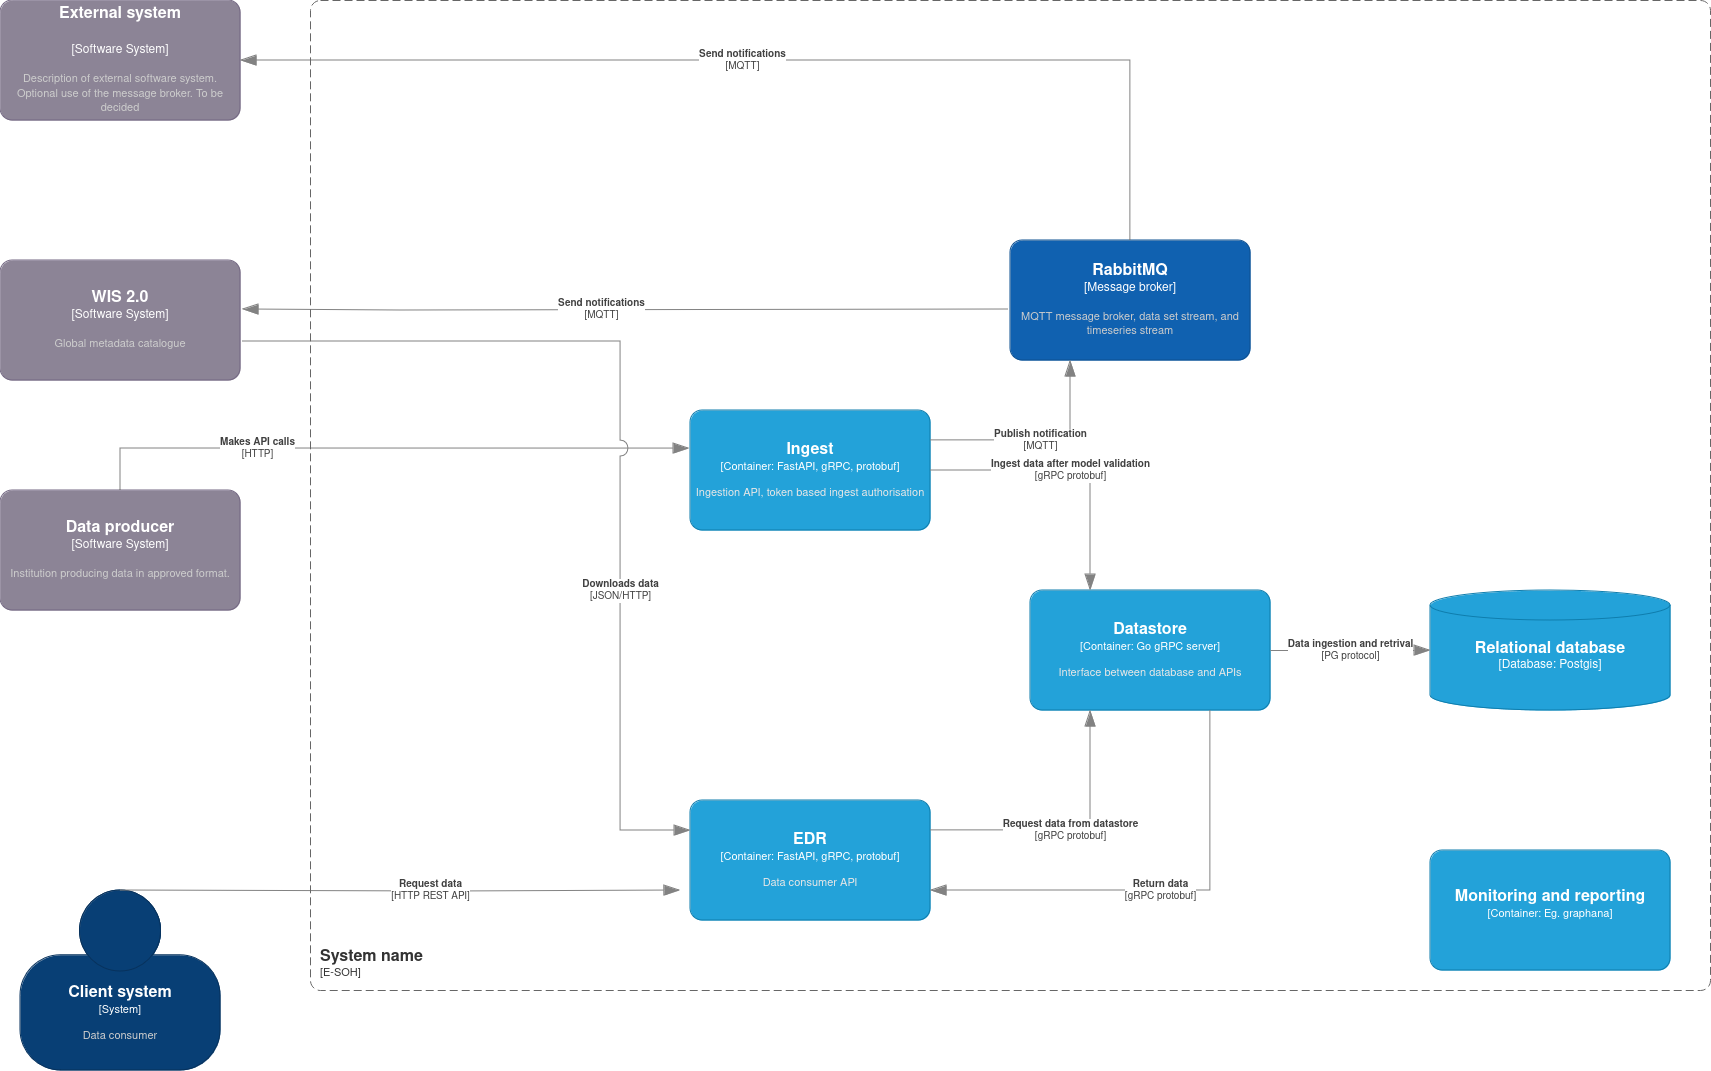

The diagram above was exported from draw.io. Its source (the exported page's mxGraphModel, read from the mxfile embedded in the PNG):
<mxGraphModel dx="2996" dy="1000" grid="1" gridSize="10" guides="1" tooltips="1" connect="1" arrows="1" fold="1" page="1" pageScale="1" pageWidth="1169" pageHeight="827" math="0" shadow="0">
  <root>
    <mxCell id="0" />
    <mxCell id="1" parent="0" />
    <object placeholders="1" c4Name="Ingest" c4Type="Container" c4Technology="FastAPI, gRPC, protobuf" c4Description="Ingestion API, token based ingest authorisation" label="&lt;font style=&quot;font-size: 16px&quot;&gt;&lt;b&gt;%c4Name%&lt;/b&gt;&lt;/font&gt;&lt;div&gt;[%c4Type%: %c4Technology%]&lt;/div&gt;&lt;br&gt;&lt;div&gt;&lt;font style=&quot;font-size: 11px&quot;&gt;&lt;font color=&quot;#E6E6E6&quot;&gt;%c4Description%&lt;/font&gt;&lt;/div&gt;" id="RnuNUKcJm7_q6d5X3c1b-2">
      <mxCell style="rounded=1;whiteSpace=wrap;html=1;fontSize=11;labelBackgroundColor=none;fillColor=#23A2D9;fontColor=#ffffff;align=center;arcSize=10;strokeColor=#0E7DAD;metaEdit=1;resizable=0;points=[[0.25,0,0],[0.5,0,0],[0.75,0,0],[1,0.25,0],[1,0.5,0],[1,0.75,0],[0.75,1,0],[0.5,1,0],[0.25,1,0],[0,0.75,0],[0,0.5,0],[0,0.25,0]];" parent="1" vertex="1">
        <mxGeometry x="-340" y="420" width="240" height="120" as="geometry" />
      </mxCell>
    </object>
    <object placeholders="1" c4Name="EDR" c4Type="Container" c4Technology="FastAPI, gRPC, protobuf" c4Description="Data consumer API" label="&lt;font style=&quot;font-size: 16px&quot;&gt;&lt;b&gt;%c4Name%&lt;/b&gt;&lt;/font&gt;&lt;div&gt;[%c4Type%: %c4Technology%]&lt;/div&gt;&lt;br&gt;&lt;div&gt;&lt;font style=&quot;font-size: 11px&quot;&gt;&lt;font color=&quot;#E6E6E6&quot;&gt;%c4Description%&lt;/font&gt;&lt;/div&gt;" id="RnuNUKcJm7_q6d5X3c1b-3">
      <mxCell style="rounded=1;whiteSpace=wrap;html=1;fontSize=11;labelBackgroundColor=none;fillColor=#23A2D9;fontColor=#ffffff;align=center;arcSize=10;strokeColor=#0E7DAD;metaEdit=1;resizable=0;points=[[0.25,0,0],[0.5,0,0],[0.75,0,0],[1,0.25,0],[1,0.5,0],[1,0.75,0],[0.75,1,0],[0.5,1,0],[0.25,1,0],[0,0.75,0],[0,0.5,0],[0,0.25,0]];" parent="1" vertex="1">
        <mxGeometry x="-340" y="810" width="240" height="120" as="geometry" />
      </mxCell>
    </object>
    <object placeholders="1" c4Name="Datastore" c4Type="Container" c4Technology="Go gRPC server" c4Description="Interface between database and APIs" label="&lt;font style=&quot;font-size: 16px&quot;&gt;&lt;b&gt;%c4Name%&lt;/b&gt;&lt;/font&gt;&lt;div&gt;[%c4Type%: %c4Technology%]&lt;/div&gt;&lt;br&gt;&lt;div&gt;&lt;font style=&quot;font-size: 11px&quot;&gt;&lt;font color=&quot;#E6E6E6&quot;&gt;%c4Description%&lt;/font&gt;&lt;/div&gt;" id="RnuNUKcJm7_q6d5X3c1b-4">
      <mxCell style="rounded=1;whiteSpace=wrap;html=1;fontSize=11;labelBackgroundColor=none;fillColor=#23A2D9;fontColor=#ffffff;align=center;arcSize=10;strokeColor=#0E7DAD;metaEdit=1;resizable=0;points=[[0.25,0,0],[0.5,0,0],[0.75,0,0],[1,0.25,0],[1,0.5,0],[1,0.75,0],[0.75,1,0],[0.5,1,0],[0.25,1,0],[0,0.75,0],[0,0.5,0],[0,0.25,0]];" parent="1" vertex="1">
        <mxGeometry y="600" width="240" height="120" as="geometry" />
      </mxCell>
    </object>
    <object placeholders="1" c4Type="Relational database" c4Container="Database" c4Technology="Postgis" c4Description="" label="&lt;font style=&quot;font-size: 16px&quot;&gt;&lt;b&gt;%c4Type%&lt;/b&gt;&lt;/font&gt;&lt;div&gt;[%c4Container%:&amp;nbsp;%c4Technology%]&lt;/div&gt;&lt;br&gt;&lt;div&gt;&lt;font style=&quot;font-size: 11px&quot;&gt;&lt;font color=&quot;#E6E6E6&quot;&gt;%c4Description%&lt;/font&gt;&lt;/div&gt;" id="RnuNUKcJm7_q6d5X3c1b-5">
      <mxCell style="shape=cylinder3;size=15;whiteSpace=wrap;html=1;boundedLbl=1;rounded=0;labelBackgroundColor=none;fillColor=#23A2D9;fontSize=12;fontColor=#ffffff;align=center;strokeColor=#0E7DAD;metaEdit=1;points=[[0.5,0,0],[1,0.25,0],[1,0.5,0],[1,0.75,0],[0.5,1,0],[0,0.75,0],[0,0.5,0],[0,0.25,0]];resizable=0;" parent="1" vertex="1">
        <mxGeometry x="400" y="600" width="240" height="120" as="geometry" />
      </mxCell>
    </object>
    <object placeholders="1" c4Type="Relationship" c4Technology="gRPC protobuf" c4Description="Ingest data after model validation" label="&lt;div style=&quot;text-align: left&quot;&gt;&lt;div style=&quot;text-align: center&quot;&gt;&lt;b&gt;%c4Description%&lt;/b&gt;&lt;/div&gt;&lt;div style=&quot;text-align: center&quot;&gt;[%c4Technology%]&lt;/div&gt;&lt;/div&gt;" id="RnuNUKcJm7_q6d5X3c1b-13">
      <mxCell style="endArrow=blockThin;html=1;fontSize=10;fontColor=#404040;strokeWidth=1;endFill=1;strokeColor=#828282;elbow=vertical;metaEdit=1;endSize=14;startSize=14;jumpStyle=arc;jumpSize=16;rounded=0;edgeStyle=orthogonalEdgeStyle;entryX=0.25;entryY=0;entryDx=0;entryDy=0;entryPerimeter=0;" parent="1" source="RnuNUKcJm7_q6d5X3c1b-2" target="RnuNUKcJm7_q6d5X3c1b-4" edge="1">
        <mxGeometry width="240" relative="1" as="geometry">
          <mxPoint x="-40" y="970" as="sourcePoint" />
          <mxPoint x="200" y="970" as="targetPoint" />
        </mxGeometry>
      </mxCell>
    </object>
    <object placeholders="1" c4Type="Relationship" c4Technology="gRPC protobuf" c4Description="Request data from datastore" label="&lt;div style=&quot;text-align: left&quot;&gt;&lt;div style=&quot;text-align: center&quot;&gt;&lt;b&gt;%c4Description%&lt;/b&gt;&lt;/div&gt;&lt;div style=&quot;text-align: center&quot;&gt;[%c4Technology%]&lt;/div&gt;&lt;/div&gt;" id="RnuNUKcJm7_q6d5X3c1b-15">
      <mxCell style="endArrow=blockThin;html=1;fontSize=10;fontColor=#404040;strokeWidth=1;endFill=1;strokeColor=#828282;elbow=vertical;metaEdit=1;endSize=14;startSize=14;jumpStyle=arc;jumpSize=16;rounded=0;edgeStyle=orthogonalEdgeStyle;entryX=0.25;entryY=1;entryDx=0;entryDy=0;entryPerimeter=0;exitX=1;exitY=0.25;exitDx=0;exitDy=0;exitPerimeter=0;" parent="1" source="RnuNUKcJm7_q6d5X3c1b-3" target="RnuNUKcJm7_q6d5X3c1b-4" edge="1">
        <mxGeometry width="240" relative="1" as="geometry">
          <mxPoint x="-100" y="850" as="sourcePoint" />
          <mxPoint x="140" y="850" as="targetPoint" />
        </mxGeometry>
      </mxCell>
    </object>
    <object placeholders="1" c4Type="Relationship" c4Technology="gRPC protobuf" c4Description="Return data" label="&lt;div style=&quot;text-align: left&quot;&gt;&lt;div style=&quot;text-align: center&quot;&gt;&lt;b&gt;%c4Description%&lt;/b&gt;&lt;/div&gt;&lt;div style=&quot;text-align: center&quot;&gt;[%c4Technology%]&lt;/div&gt;&lt;/div&gt;" id="RnuNUKcJm7_q6d5X3c1b-16">
      <mxCell style="endArrow=blockThin;html=1;fontSize=10;fontColor=#404040;strokeWidth=1;endFill=1;strokeColor=#828282;elbow=vertical;metaEdit=1;endSize=14;startSize=14;jumpStyle=arc;jumpSize=16;rounded=0;edgeStyle=orthogonalEdgeStyle;entryX=1;entryY=0.75;entryDx=0;entryDy=0;entryPerimeter=0;exitX=0.75;exitY=1;exitDx=0;exitDy=0;exitPerimeter=0;" parent="1" source="RnuNUKcJm7_q6d5X3c1b-4" target="RnuNUKcJm7_q6d5X3c1b-3" edge="1">
        <mxGeometry width="240" relative="1" as="geometry">
          <mxPoint x="-40" y="1060" as="sourcePoint" />
          <mxPoint x="200" y="1060" as="targetPoint" />
        </mxGeometry>
      </mxCell>
    </object>
    <object placeholders="1" c4Name="Client system" c4Type="System" c4Description="Data consumer" label="&lt;font style=&quot;font-size: 16px&quot;&gt;&lt;b&gt;%c4Name%&lt;/b&gt;&lt;/font&gt;&lt;div&gt;[%c4Type%]&lt;/div&gt;&lt;br&gt;&lt;div&gt;&lt;font style=&quot;font-size: 11px&quot;&gt;&lt;font color=&quot;#cccccc&quot;&gt;%c4Description%&lt;/font&gt;&lt;/div&gt;" id="RnuNUKcJm7_q6d5X3c1b-17">
      <mxCell style="html=1;fontSize=11;dashed=0;whiteSpace=wrap;fillColor=#083F75;strokeColor=#06315C;fontColor=#ffffff;shape=mxgraph.c4.person2;align=center;metaEdit=1;points=[[0.5,0,0],[1,0.5,0],[1,0.75,0],[0.75,1,0],[0.5,1,0],[0.25,1,0],[0,0.75,0],[0,0.5,0]];resizable=0;" parent="1" vertex="1">
        <mxGeometry x="-1010" y="900" width="200" height="180" as="geometry" />
      </mxCell>
    </object>
    <object placeholders="1" c4Type="Relationship" c4Technology="HTTP REST API" c4Description="Request data" label="&lt;div style=&quot;text-align: left&quot;&gt;&lt;div style=&quot;text-align: center&quot;&gt;&lt;b&gt;%c4Description%&lt;/b&gt;&lt;/div&gt;&lt;div style=&quot;text-align: center&quot;&gt;[%c4Technology%]&lt;/div&gt;&lt;/div&gt;" id="RnuNUKcJm7_q6d5X3c1b-18">
      <mxCell style="endArrow=blockThin;html=1;fontSize=10;fontColor=#404040;strokeWidth=1;endFill=1;strokeColor=#828282;elbow=vertical;metaEdit=1;endSize=14;startSize=14;jumpStyle=arc;jumpSize=16;rounded=0;edgeStyle=orthogonalEdgeStyle;exitX=0.5;exitY=0;exitDx=0;exitDy=0;exitPerimeter=0;" parent="1" source="RnuNUKcJm7_q6d5X3c1b-17" edge="1">
        <mxGeometry x="0.1052" width="240" relative="1" as="geometry">
          <mxPoint x="-1010" y="820" as="sourcePoint" />
          <mxPoint x="-350" y="900" as="targetPoint" />
          <mxPoint as="offset" />
          <Array as="points">
            <mxPoint x="-580" y="900" />
            <mxPoint x="-580" y="901" />
          </Array>
        </mxGeometry>
      </mxCell>
    </object>
    <object placeholders="1" c4Name="Data producer" c4Type="Software System" c4Description="Institution producing data in approved format." label="&lt;font style=&quot;font-size: 16px&quot;&gt;&lt;b&gt;%c4Name%&lt;/b&gt;&lt;/font&gt;&lt;div&gt;[%c4Type%]&lt;/div&gt;&lt;br&gt;&lt;div&gt;&lt;font style=&quot;font-size: 11px&quot;&gt;&lt;font color=&quot;#cccccc&quot;&gt;%c4Description%&lt;/font&gt;&lt;/div&gt;" id="RnuNUKcJm7_q6d5X3c1b-21">
      <mxCell style="rounded=1;whiteSpace=wrap;html=1;labelBackgroundColor=none;fillColor=#8C8496;fontColor=#ffffff;align=center;arcSize=10;strokeColor=#736782;metaEdit=1;resizable=0;points=[[0.25,0,0],[0.5,0,0],[0.75,0,0],[1,0.25,0],[1,0.5,0],[1,0.75,0],[0.75,1,0],[0.5,1,0],[0.25,1,0],[0,0.75,0],[0,0.5,0],[0,0.25,0]];" parent="1" vertex="1">
        <mxGeometry x="-1030" y="500" width="240" height="120" as="geometry" />
      </mxCell>
    </object>
    <object placeholders="1" c4Type="Relationship" c4Technology="HTTP" c4Description="Makes API calls" label="&lt;div style=&quot;text-align: left&quot;&gt;&lt;div style=&quot;text-align: center&quot;&gt;&lt;b&gt;%c4Description%&lt;/b&gt;&lt;/div&gt;&lt;div style=&quot;text-align: center&quot;&gt;[%c4Technology%]&lt;/div&gt;&lt;/div&gt;" id="RnuNUKcJm7_q6d5X3c1b-22">
      <mxCell style="endArrow=blockThin;html=1;fontSize=10;fontColor=#404040;strokeWidth=1;endFill=1;strokeColor=#828282;elbow=vertical;metaEdit=1;endSize=14;startSize=14;jumpStyle=arc;jumpSize=16;rounded=0;edgeStyle=orthogonalEdgeStyle;exitX=0.5;exitY=0;exitDx=0;exitDy=0;exitPerimeter=0;entryX=-0.004;entryY=0.317;entryDx=0;entryDy=0;entryPerimeter=0;" parent="1" source="RnuNUKcJm7_q6d5X3c1b-21" target="RnuNUKcJm7_q6d5X3c1b-2" edge="1">
        <mxGeometry x="-0.4145" width="240" relative="1" as="geometry">
          <mxPoint x="-910" y="580" as="sourcePoint" />
          <mxPoint x="-704" y="630" as="targetPoint" />
          <mxPoint as="offset" />
          <Array as="points">
            <mxPoint x="-910" y="458" />
          </Array>
        </mxGeometry>
      </mxCell>
    </object>
    <object placeholders="1" c4Name="RabbitMQ" c4Type="Message broker" c4Description="MQTT message broker, data set stream, and timeseries stream" label="&lt;font style=&quot;font-size: 16px&quot;&gt;&lt;b&gt;%c4Name%&lt;/b&gt;&lt;/font&gt;&lt;div&gt;[%c4Type%]&lt;/div&gt;&lt;br&gt;&lt;div&gt;&lt;font style=&quot;font-size: 11px&quot;&gt;&lt;font color=&quot;#cccccc&quot;&gt;%c4Description%&lt;/font&gt;&lt;/div&gt;" id="RnuNUKcJm7_q6d5X3c1b-23">
      <mxCell style="rounded=1;whiteSpace=wrap;html=1;labelBackgroundColor=none;fillColor=#1061B0;fontColor=#ffffff;align=center;arcSize=10;strokeColor=#0D5091;metaEdit=1;resizable=0;points=[[0.25,0,0],[0.5,0,0],[0.75,0,0],[1,0.25,0],[1,0.5,0],[1,0.75,0],[0.75,1,0],[0.5,1,0],[0.25,1,0],[0,0.75,0],[0,0.5,0],[0,0.25,0]];" parent="1" vertex="1">
        <mxGeometry x="-20" y="250" width="240" height="120" as="geometry" />
      </mxCell>
    </object>
    <object placeholders="1" c4Type="Relationship" c4Technology="PG protocol" c4Description="Data ingestion and retrival" label="&lt;div style=&quot;text-align: left&quot;&gt;&lt;div style=&quot;text-align: center&quot;&gt;&lt;b&gt;%c4Description%&lt;/b&gt;&lt;/div&gt;&lt;div style=&quot;text-align: center&quot;&gt;[%c4Technology%]&lt;/div&gt;&lt;/div&gt;" id="RnuNUKcJm7_q6d5X3c1b-24">
      <mxCell style="endArrow=blockThin;html=1;fontSize=10;fontColor=#404040;strokeWidth=1;endFill=1;strokeColor=#828282;elbow=vertical;metaEdit=1;endSize=14;startSize=14;jumpStyle=arc;jumpSize=16;rounded=0;edgeStyle=orthogonalEdgeStyle;entryX=0;entryY=0.5;entryDx=0;entryDy=0;entryPerimeter=0;exitX=1;exitY=0.5;exitDx=0;exitDy=0;exitPerimeter=0;" parent="1" source="RnuNUKcJm7_q6d5X3c1b-4" target="RnuNUKcJm7_q6d5X3c1b-5" edge="1">
        <mxGeometry width="240" relative="1" as="geometry">
          <mxPoint x="130" y="870" as="sourcePoint" />
          <mxPoint x="370" y="870" as="targetPoint" />
        </mxGeometry>
      </mxCell>
    </object>
    <object placeholders="1" c4Name="WIS 2.0" c4Type="Software System" c4Description="Global metadata catalogue" label="&lt;font style=&quot;font-size: 16px&quot;&gt;&lt;b&gt;%c4Name%&lt;/b&gt;&lt;/font&gt;&lt;div&gt;[%c4Type%]&lt;/div&gt;&lt;br&gt;&lt;div&gt;&lt;font style=&quot;font-size: 11px&quot;&gt;&lt;font color=&quot;#cccccc&quot;&gt;%c4Description%&lt;/font&gt;&lt;/div&gt;" id="RnuNUKcJm7_q6d5X3c1b-30">
      <mxCell style="rounded=1;whiteSpace=wrap;html=1;labelBackgroundColor=none;fillColor=#8C8496;fontColor=#ffffff;align=center;arcSize=10;strokeColor=#736782;metaEdit=1;resizable=0;points=[[0.25,0,0],[0.5,0,0],[0.75,0,0],[1,0.25,0],[1,0.5,0],[1,0.75,0],[0.75,1,0],[0.5,1,0],[0.25,1,0],[0,0.75,0],[0,0.5,0],[0,0.25,0]];" parent="1" vertex="1">
        <mxGeometry x="-1030" y="270" width="240" height="120" as="geometry" />
      </mxCell>
    </object>
    <object placeholders="1" c4Name="External system&#10;&#10;" c4Type="Software System" c4Description="Description of external software system. Optional use of the message broker. To be decided" label="&lt;font style=&quot;font-size: 16px&quot;&gt;&lt;b&gt;%c4Name%&lt;/b&gt;&lt;/font&gt;&lt;div&gt;[%c4Type%]&lt;/div&gt;&lt;br&gt;&lt;div&gt;&lt;font style=&quot;font-size: 11px&quot;&gt;&lt;font color=&quot;#cccccc&quot;&gt;%c4Description%&lt;/font&gt;&lt;/div&gt;" id="RnuNUKcJm7_q6d5X3c1b-31">
      <mxCell style="rounded=1;whiteSpace=wrap;html=1;labelBackgroundColor=none;fillColor=#8C8496;fontColor=#ffffff;align=center;arcSize=10;strokeColor=#736782;metaEdit=1;resizable=0;points=[[0.25,0,0],[0.5,0,0],[0.75,0,0],[1,0.25,0],[1,0.5,0],[1,0.75,0],[0.75,1,0],[0.5,1,0],[0.25,1,0],[0,0.75,0],[0,0.5,0],[0,0.25,0]];" parent="1" vertex="1">
        <mxGeometry x="-1030" y="10" width="240" height="120" as="geometry" />
      </mxCell>
    </object>
    <object placeholders="1" c4Type="Relationship" c4Technology="MQTT" c4Description="Send notifications" label="&lt;div style=&quot;text-align: left&quot;&gt;&lt;div style=&quot;text-align: center&quot;&gt;&lt;b&gt;%c4Description%&lt;/b&gt;&lt;/div&gt;&lt;div style=&quot;text-align: center&quot;&gt;[%c4Technology%]&lt;/div&gt;&lt;/div&gt;" id="RnuNUKcJm7_q6d5X3c1b-33">
      <mxCell style="endArrow=blockThin;html=1;fontSize=10;fontColor=#404040;strokeWidth=1;endFill=1;strokeColor=#828282;elbow=vertical;metaEdit=1;endSize=14;startSize=14;jumpStyle=arc;jumpSize=16;rounded=0;edgeStyle=orthogonalEdgeStyle;entryX=1.008;entryY=0.408;entryDx=0;entryDy=0;entryPerimeter=0;exitX=-0.008;exitY=0.575;exitDx=0;exitDy=0;exitPerimeter=0;" parent="1" source="RnuNUKcJm7_q6d5X3c1b-23" target="RnuNUKcJm7_q6d5X3c1b-30" edge="1">
        <mxGeometry x="0.0617" width="240" relative="1" as="geometry">
          <mxPoint x="-30" y="320" as="sourcePoint" />
          <mxPoint x="-524" y="601" as="targetPoint" />
          <Array as="points">
            <mxPoint x="-630" y="319" />
            <mxPoint x="-630" y="320" />
          </Array>
          <mxPoint as="offset" />
        </mxGeometry>
      </mxCell>
    </object>
    <object placeholders="1" c4Type="Relationship" c4Technology="MQTT" c4Description="Publish notification" label="&lt;div style=&quot;text-align: left&quot;&gt;&lt;div style=&quot;text-align: center&quot;&gt;&lt;b&gt;%c4Description%&lt;/b&gt;&lt;/div&gt;&lt;div style=&quot;text-align: center&quot;&gt;[%c4Technology%]&lt;/div&gt;&lt;/div&gt;" id="RnuNUKcJm7_q6d5X3c1b-35">
      <mxCell style="endArrow=blockThin;html=1;fontSize=10;fontColor=#404040;strokeWidth=1;endFill=1;strokeColor=#828282;elbow=vertical;metaEdit=1;endSize=14;startSize=14;jumpStyle=arc;jumpSize=16;rounded=0;edgeStyle=orthogonalEdgeStyle;exitX=1;exitY=0.25;exitDx=0;exitDy=0;exitPerimeter=0;entryX=0.25;entryY=1;entryDx=0;entryDy=0;entryPerimeter=0;" parent="1" source="RnuNUKcJm7_q6d5X3c1b-2" target="RnuNUKcJm7_q6d5X3c1b-23" edge="1">
        <mxGeometry width="240" relative="1" as="geometry">
          <mxPoint x="-70" y="430" as="sourcePoint" />
          <mxPoint x="170" y="430" as="targetPoint" />
        </mxGeometry>
      </mxCell>
    </object>
    <object placeholders="1" c4Type="Relationship" c4Technology="MQTT" c4Description="Send notifications" label="&lt;div style=&quot;text-align: left&quot;&gt;&lt;div style=&quot;text-align: center&quot;&gt;&lt;b&gt;%c4Description%&lt;/b&gt;&lt;/div&gt;&lt;div style=&quot;text-align: center&quot;&gt;[%c4Technology%]&lt;/div&gt;&lt;/div&gt;" id="KWJRH5BlMTF6Ig7DEbYN-3">
      <mxCell style="endArrow=blockThin;html=1;fontSize=10;fontColor=#404040;strokeWidth=1;endFill=1;strokeColor=#828282;elbow=vertical;metaEdit=1;endSize=14;startSize=14;jumpStyle=arc;jumpSize=16;rounded=0;edgeStyle=orthogonalEdgeStyle;exitX=0.5;exitY=0;exitDx=0;exitDy=0;exitPerimeter=0;entryX=1;entryY=0.5;entryDx=0;entryDy=0;entryPerimeter=0;" parent="1" source="RnuNUKcJm7_q6d5X3c1b-23" target="RnuNUKcJm7_q6d5X3c1b-31" edge="1">
        <mxGeometry x="0.0617" width="240" relative="1" as="geometry">
          <mxPoint x="-20" y="160" as="sourcePoint" />
          <mxPoint x="-790" y="120" as="targetPoint" />
          <Array as="points">
            <mxPoint x="100" y="70" />
          </Array>
          <mxPoint as="offset" />
        </mxGeometry>
      </mxCell>
    </object>
    <object placeholders="1" c4Type="Relationship" c4Technology="JSON/HTTP" c4Description="Downloads data" label="&lt;div style=&quot;text-align: left&quot;&gt;&lt;div style=&quot;text-align: center&quot;&gt;&lt;b&gt;%c4Description%&lt;/b&gt;&lt;/div&gt;&lt;div style=&quot;text-align: center&quot;&gt;[%c4Technology%]&lt;/div&gt;&lt;/div&gt;" id="KWJRH5BlMTF6Ig7DEbYN-4">
      <mxCell style="endArrow=blockThin;html=1;fontSize=10;fontColor=#404040;strokeWidth=1;endFill=1;strokeColor=#828282;elbow=vertical;metaEdit=1;endSize=14;startSize=14;jumpStyle=arc;jumpSize=16;rounded=0;edgeStyle=orthogonalEdgeStyle;exitX=1.008;exitY=0.675;exitDx=0;exitDy=0;exitPerimeter=0;entryX=0;entryY=0.25;entryDx=0;entryDy=0;entryPerimeter=0;" parent="1" source="RnuNUKcJm7_q6d5X3c1b-30" target="RnuNUKcJm7_q6d5X3c1b-3" edge="1">
        <mxGeometry x="0.3384" width="240" relative="1" as="geometry">
          <mxPoint x="-1120" y="450" as="sourcePoint" />
          <mxPoint x="-420" y="790" as="targetPoint" />
          <Array as="points">
            <mxPoint x="-410" y="351" />
            <mxPoint x="-410" y="840" />
          </Array>
          <mxPoint as="offset" />
        </mxGeometry>
      </mxCell>
    </object>
    <object placeholders="1" c4Name="Monitoring and reporting" c4Type="Container" c4Technology="Eg. graphana" c4Description="" label="&lt;font style=&quot;font-size: 16px&quot;&gt;&lt;b&gt;%c4Name%&lt;/b&gt;&lt;/font&gt;&lt;div&gt;[%c4Type%: %c4Technology%]&lt;/div&gt;&lt;br&gt;&lt;div&gt;&lt;font style=&quot;font-size: 11px&quot;&gt;&lt;font color=&quot;#E6E6E6&quot;&gt;%c4Description%&lt;/font&gt;&lt;/div&gt;" id="KWJRH5BlMTF6Ig7DEbYN-7">
      <mxCell style="rounded=1;whiteSpace=wrap;html=1;fontSize=11;labelBackgroundColor=none;fillColor=#23A2D9;fontColor=#ffffff;align=center;arcSize=10;strokeColor=#0E7DAD;metaEdit=1;resizable=0;points=[[0.25,0,0],[0.5,0,0],[0.75,0,0],[1,0.25,0],[1,0.5,0],[1,0.75,0],[0.75,1,0],[0.5,1,0],[0.25,1,0],[0,0.75,0],[0,0.5,0],[0,0.25,0]];" parent="1" vertex="1">
        <mxGeometry x="400" y="860" width="240" height="120" as="geometry" />
      </mxCell>
    </object>
    <object placeholders="1" c4Name="System name" c4Type="SystemScopeBoundary" c4Application="E-SOH" label="&lt;font style=&quot;font-size: 16px&quot;&gt;&lt;b&gt;&lt;div style=&quot;text-align: left&quot;&gt;%c4Name%&lt;/div&gt;&lt;/b&gt;&lt;/font&gt;&lt;div style=&quot;text-align: left&quot;&gt;[%c4Application%]&lt;/div&gt;" id="KWJRH5BlMTF6Ig7DEbYN-8">
      <mxCell style="rounded=1;fontSize=11;whiteSpace=wrap;html=1;dashed=1;arcSize=20;fillColor=none;strokeColor=#666666;fontColor=#333333;labelBackgroundColor=none;align=left;verticalAlign=bottom;labelBorderColor=none;spacingTop=0;spacing=10;dashPattern=8 4;metaEdit=1;rotatable=0;perimeter=rectanglePerimeter;noLabel=0;labelPadding=0;allowArrows=0;connectable=0;expand=0;recursiveResize=0;editable=1;pointerEvents=0;absoluteArcSize=1;points=[[0.25,0,0],[0.5,0,0],[0.75,0,0],[1,0.25,0],[1,0.5,0],[1,0.75,0],[0.75,1,0],[0.5,1,0],[0.25,1,0],[0,0.75,0],[0,0.5,0],[0,0.25,0]];" parent="1" vertex="1">
        <mxGeometry x="-720" y="10" width="1400" height="990" as="geometry" />
      </mxCell>
    </object>
  </root>
</mxGraphModel>